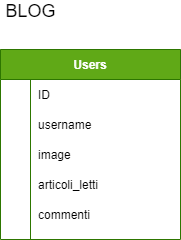

The diagram above was exported from draw.io. Its source (the exported page's mxGraphModel, read from the mxfile embedded in the PNG):
<mxGraphModel dx="1151" dy="536" grid="0" gridSize="10" guides="1" tooltips="1" connect="1" arrows="1" fold="1" page="1" pageScale="1" pageWidth="827" pageHeight="1169" background="#ffffff" math="0" shadow="0">
  <root>
    <mxCell id="0" />
    <mxCell id="1" parent="0" />
    <mxCell id="41" value="Users" style="shape=table;startSize=30;container=1;collapsible=1;childLayout=tableLayout;fixedRows=1;rowLines=0;fontStyle=1;align=center;resizeLast=1;strokeColor=#2D7600;fillColor=#60a917;fontColor=#ffffff;" vertex="1" parent="1">
      <mxGeometry x="42" y="73" width="180" height="190" as="geometry" />
    </mxCell>
    <mxCell id="45" value="" style="shape=partialRectangle;collapsible=0;dropTarget=0;pointerEvents=0;fillColor=none;top=0;left=0;bottom=0;right=0;points=[[0,0.5],[1,0.5]];portConstraint=eastwest;strokeColor=#000000;" vertex="1" parent="41">
      <mxGeometry y="30" width="180" height="30" as="geometry" />
    </mxCell>
    <mxCell id="46" value="" style="shape=partialRectangle;connectable=0;fillColor=none;top=0;left=0;bottom=0;right=0;editable=1;overflow=hidden;" vertex="1" parent="45">
      <mxGeometry width="30" height="30" as="geometry" />
    </mxCell>
    <mxCell id="47" value="ID" style="shape=partialRectangle;connectable=0;fillColor=none;top=0;left=0;bottom=0;right=0;align=left;spacingLeft=6;overflow=hidden;fontColor=#000000;" vertex="1" parent="45">
      <mxGeometry x="30" width="150" height="30" as="geometry" />
    </mxCell>
    <mxCell id="104" value="" style="shape=partialRectangle;collapsible=0;dropTarget=0;pointerEvents=0;fillColor=none;top=0;left=0;bottom=0;right=0;points=[[0,0.5],[1,0.5]];portConstraint=eastwest;strokeColor=#000000;" vertex="1" parent="41">
      <mxGeometry y="60" width="180" height="30" as="geometry" />
    </mxCell>
    <mxCell id="105" value="" style="shape=partialRectangle;connectable=0;fillColor=none;top=0;left=0;bottom=0;right=0;editable=1;overflow=hidden;" vertex="1" parent="104">
      <mxGeometry width="30" height="30" as="geometry" />
    </mxCell>
    <mxCell id="106" value="username" style="shape=partialRectangle;connectable=0;fillColor=none;top=0;left=0;bottom=0;right=0;align=left;spacingLeft=6;overflow=hidden;fontColor=#000000;" vertex="1" parent="104">
      <mxGeometry x="30" width="150" height="30" as="geometry" />
    </mxCell>
    <mxCell id="48" value="" style="shape=partialRectangle;collapsible=0;dropTarget=0;pointerEvents=0;fillColor=none;top=0;left=0;bottom=0;right=0;points=[[0,0.5],[1,0.5]];portConstraint=eastwest;strokeColor=#000000;" vertex="1" parent="41">
      <mxGeometry y="90" width="180" height="30" as="geometry" />
    </mxCell>
    <mxCell id="49" value="" style="shape=partialRectangle;connectable=0;fillColor=none;top=0;left=0;bottom=0;right=0;editable=1;overflow=hidden;" vertex="1" parent="48">
      <mxGeometry width="30" height="30" as="geometry" />
    </mxCell>
    <mxCell id="50" value="image" style="shape=partialRectangle;connectable=0;fillColor=none;top=0;left=0;bottom=0;right=0;align=left;spacingLeft=6;overflow=hidden;fontColor=#000000;" vertex="1" parent="48">
      <mxGeometry x="30" width="150" height="30" as="geometry" />
    </mxCell>
    <mxCell id="107" value="" style="shape=partialRectangle;collapsible=0;dropTarget=0;pointerEvents=0;fillColor=none;top=0;left=0;bottom=0;right=0;points=[[0,0.5],[1,0.5]];portConstraint=eastwest;strokeColor=#000000;" vertex="1" parent="41">
      <mxGeometry y="120" width="180" height="30" as="geometry" />
    </mxCell>
    <mxCell id="108" value="" style="shape=partialRectangle;connectable=0;fillColor=none;top=0;left=0;bottom=0;right=0;editable=1;overflow=hidden;" vertex="1" parent="107">
      <mxGeometry width="30" height="30" as="geometry" />
    </mxCell>
    <mxCell id="109" value="articoli_letti" style="shape=partialRectangle;connectable=0;fillColor=none;top=0;left=0;bottom=0;right=0;align=left;spacingLeft=6;overflow=hidden;fontColor=#000000;" vertex="1" parent="107">
      <mxGeometry x="30" width="150" height="30" as="geometry" />
    </mxCell>
    <mxCell id="51" value="" style="shape=partialRectangle;collapsible=0;dropTarget=0;pointerEvents=0;fillColor=none;top=0;left=0;bottom=0;right=0;points=[[0,0.5],[1,0.5]];portConstraint=eastwest;strokeColor=#000000;" vertex="1" parent="41">
      <mxGeometry y="150" width="180" height="30" as="geometry" />
    </mxCell>
    <mxCell id="52" value="" style="shape=partialRectangle;connectable=0;fillColor=none;top=0;left=0;bottom=0;right=0;editable=1;overflow=hidden;" vertex="1" parent="51">
      <mxGeometry width="30" height="30" as="geometry" />
    </mxCell>
    <mxCell id="53" value="commenti" style="shape=partialRectangle;connectable=0;fillColor=none;top=0;left=0;bottom=0;right=0;align=left;spacingLeft=6;overflow=hidden;fontColor=#000000;" vertex="1" parent="51">
      <mxGeometry x="30" width="150" height="30" as="geometry" />
    </mxCell>
    <mxCell id="103" value="&lt;font style=&quot;font-size: 18px&quot;&gt;BLOG&lt;br&gt;&lt;br&gt;&lt;/font&gt;" style="text;html=1;align=center;verticalAlign=middle;resizable=0;points=[];autosize=1;fontColor=#000000;" vertex="1" parent="1">
      <mxGeometry x="42" y="27" width="60" height="36" as="geometry" />
    </mxCell>
  </root>
</mxGraphModel>